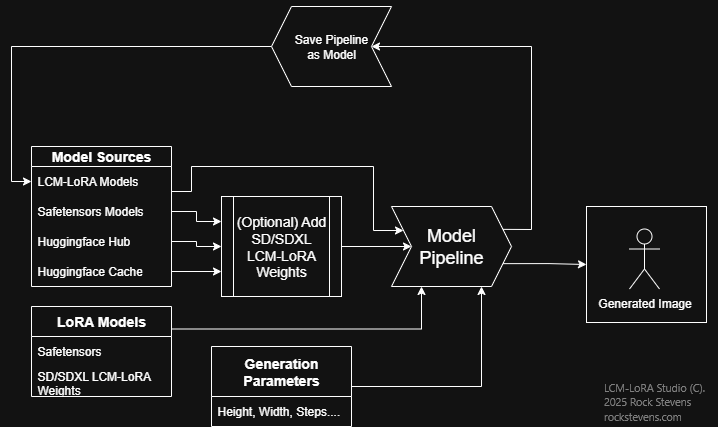

The diagram above was exported from draw.io. Its source (the exported page's mxGraphModel, read from the mxfile embedded in the PNG):
<mxGraphModel dx="786" dy="577" grid="1" gridSize="10" guides="1" tooltips="1" connect="1" arrows="1" fold="1" page="1" pageScale="1" pageWidth="1100" pageHeight="850" math="0" shadow="0">
  <root>
    <mxCell id="0" />
    <mxCell id="1" parent="0" />
    <mxCell id="tSCL7z4wejHF1vNJUFyZ-3" value="" style="whiteSpace=wrap;html=1;aspect=fixed;" vertex="1" parent="1">
      <mxGeometry x="655" y="270" width="120" height="116" as="geometry" />
    </mxCell>
    <mxCell id="tSCL7z4wejHF1vNJUFyZ-5" style="edgeStyle=orthogonalEdgeStyle;rounded=0;orthogonalLoop=1;jettySize=auto;html=1;entryX=0;entryY=0.5;entryDx=0;entryDy=0;exitX=1;exitY=0.75;exitDx=0;exitDy=0;" edge="1" parent="1" source="-48__2SLvU8stDVde82r-2" target="tSCL7z4wejHF1vNJUFyZ-3">
      <mxGeometry relative="1" as="geometry">
        <mxPoint x="650" y="400" as="targetPoint" />
      </mxGeometry>
    </mxCell>
    <mxCell id="-48__2SLvU8stDVde82r-2" value="&lt;font style=&quot;font-size: 18px;&quot;&gt;Model&lt;/font&gt;&lt;div&gt;&lt;font style=&quot;font-size: 18px;&quot;&gt;Pipeline&lt;/font&gt;&lt;/div&gt;" style="shape=step;perimeter=stepPerimeter;whiteSpace=wrap;html=1;fixedSize=1;" parent="1" vertex="1">
      <mxGeometry x="460" y="270" width="120" height="80" as="geometry" />
    </mxCell>
    <mxCell id="-48__2SLvU8stDVde82r-3" value="&lt;b&gt;&lt;font style=&quot;font-size: 14px;&quot;&gt;Model Sources&lt;/font&gt;&lt;/b&gt;" style="swimlane;fontStyle=0;childLayout=stackLayout;horizontal=1;startSize=20;horizontalStack=0;resizeParent=1;resizeParentMax=0;resizeLast=0;collapsible=1;marginBottom=0;whiteSpace=wrap;html=1;" parent="1" vertex="1">
      <mxGeometry x="100" y="210" width="140" height="140" as="geometry" />
    </mxCell>
    <mxCell id="-48__2SLvU8stDVde82r-4" value="LCM-LoRA Models" style="text;strokeColor=none;fillColor=none;align=left;verticalAlign=middle;spacingLeft=4;spacingRight=4;overflow=hidden;points=[[0,0.5],[1,0.5]];portConstraint=eastwest;rotatable=0;whiteSpace=wrap;html=1;" parent="-48__2SLvU8stDVde82r-3" vertex="1">
      <mxGeometry y="20" width="140" height="30" as="geometry" />
    </mxCell>
    <mxCell id="-48__2SLvU8stDVde82r-5" value="Safetensors Models" style="text;strokeColor=none;fillColor=none;align=left;verticalAlign=middle;spacingLeft=4;spacingRight=4;overflow=hidden;points=[[0,0.5],[1,0.5]];portConstraint=eastwest;rotatable=0;whiteSpace=wrap;html=1;" parent="-48__2SLvU8stDVde82r-3" vertex="1">
      <mxGeometry y="50" width="140" height="30" as="geometry" />
    </mxCell>
    <mxCell id="-48__2SLvU8stDVde82r-6" value="Huggingface Hub" style="text;strokeColor=none;fillColor=none;align=left;verticalAlign=middle;spacingLeft=4;spacingRight=4;overflow=hidden;points=[[0,0.5],[1,0.5]];portConstraint=eastwest;rotatable=0;whiteSpace=wrap;html=1;" parent="-48__2SLvU8stDVde82r-3" vertex="1">
      <mxGeometry y="80" width="140" height="30" as="geometry" />
    </mxCell>
    <mxCell id="-48__2SLvU8stDVde82r-8" value="Huggingface Cache" style="text;strokeColor=none;fillColor=none;align=left;verticalAlign=middle;spacingLeft=4;spacingRight=4;overflow=hidden;points=[[0,0.5],[1,0.5]];portConstraint=eastwest;rotatable=0;whiteSpace=wrap;html=1;" parent="-48__2SLvU8stDVde82r-3" vertex="1">
      <mxGeometry y="110" width="140" height="30" as="geometry" />
    </mxCell>
    <mxCell id="-48__2SLvU8stDVde82r-11" value="&lt;b&gt;&lt;font style=&quot;font-size: 14px;&quot;&gt;LoRA Models&lt;/font&gt;&lt;/b&gt;" style="swimlane;fontStyle=0;childLayout=stackLayout;horizontal=1;startSize=30;horizontalStack=0;resizeParent=1;resizeParentMax=0;resizeLast=0;collapsible=1;marginBottom=0;whiteSpace=wrap;html=1;" parent="1" vertex="1">
      <mxGeometry x="100" y="370" width="140" height="90" as="geometry" />
    </mxCell>
    <mxCell id="-48__2SLvU8stDVde82r-32" value="Safetensors" style="text;strokeColor=none;fillColor=none;align=left;verticalAlign=middle;spacingLeft=4;spacingRight=4;overflow=hidden;points=[[0,0.5],[1,0.5]];portConstraint=eastwest;rotatable=0;whiteSpace=wrap;html=1;" parent="-48__2SLvU8stDVde82r-11" vertex="1">
      <mxGeometry y="30" width="140" height="30" as="geometry" />
    </mxCell>
    <mxCell id="-48__2SLvU8stDVde82r-12" value="SD/SDXL LCM-LoRA Weights" style="text;strokeColor=none;fillColor=none;align=left;verticalAlign=middle;spacingLeft=4;spacingRight=4;overflow=hidden;points=[[0,0.5],[1,0.5]];portConstraint=eastwest;rotatable=0;whiteSpace=wrap;html=1;" parent="-48__2SLvU8stDVde82r-11" vertex="1">
      <mxGeometry y="60" width="140" height="30" as="geometry" />
    </mxCell>
    <mxCell id="-48__2SLvU8stDVde82r-31" style="edgeStyle=orthogonalEdgeStyle;rounded=0;orthogonalLoop=1;jettySize=auto;html=1;exitX=1;exitY=0.5;exitDx=0;exitDy=0;" parent="1" source="-48__2SLvU8stDVde82r-17" target="-48__2SLvU8stDVde82r-2" edge="1">
      <mxGeometry relative="1" as="geometry" />
    </mxCell>
    <mxCell id="-48__2SLvU8stDVde82r-17" value="&lt;font style=&quot;font-size: 14px;&quot;&gt;(Optional) Add SD/SDXL LCM-LoRA Weights&lt;/font&gt;" style="shape=process;whiteSpace=wrap;html=1;backgroundOutline=1;" parent="1" vertex="1">
      <mxGeometry x="290" y="260" width="120" height="100" as="geometry" />
    </mxCell>
    <mxCell id="-48__2SLvU8stDVde82r-25" style="edgeStyle=orthogonalEdgeStyle;rounded=0;orthogonalLoop=1;jettySize=auto;html=1;exitX=1;exitY=0.25;exitDx=0;exitDy=0;entryX=0.25;entryY=1;entryDx=0;entryDy=0;" parent="1" source="-48__2SLvU8stDVde82r-11" target="-48__2SLvU8stDVde82r-2" edge="1">
      <mxGeometry relative="1" as="geometry" />
    </mxCell>
    <mxCell id="-48__2SLvU8stDVde82r-29" style="edgeStyle=orthogonalEdgeStyle;rounded=0;orthogonalLoop=1;jettySize=auto;html=1;exitX=1;exitY=0.5;exitDx=0;exitDy=0;entryX=0;entryY=0.25;entryDx=0;entryDy=0;" parent="1" source="-48__2SLvU8stDVde82r-4" target="-48__2SLvU8stDVde82r-2" edge="1">
      <mxGeometry relative="1" as="geometry">
        <mxPoint x="170" y="235" as="sourcePoint" />
        <mxPoint x="582" y="188" as="targetPoint" />
        <Array as="points">
          <mxPoint x="240" y="255" />
          <mxPoint x="260" y="255" />
          <mxPoint x="260" y="230" />
          <mxPoint x="442" y="230" />
          <mxPoint x="442" y="294" />
        </Array>
      </mxGeometry>
    </mxCell>
    <mxCell id="YqXUCm9vmvfV1_XnvvOS-8" style="edgeStyle=orthogonalEdgeStyle;rounded=0;orthogonalLoop=1;jettySize=auto;html=1;exitX=1;exitY=0.5;exitDx=0;exitDy=0;entryX=0.75;entryY=1;entryDx=0;entryDy=0;" parent="1" source="YqXUCm9vmvfV1_XnvvOS-4" target="-48__2SLvU8stDVde82r-2" edge="1">
      <mxGeometry relative="1" as="geometry">
        <mxPoint x="520" y="530" as="targetPoint" />
      </mxGeometry>
    </mxCell>
    <mxCell id="YqXUCm9vmvfV1_XnvvOS-4" value="&lt;b&gt;&lt;font style=&quot;font-size: 14px;&quot;&gt;Generation Parameters&lt;/font&gt;&lt;/b&gt;" style="swimlane;fontStyle=0;childLayout=stackLayout;horizontal=1;startSize=50;horizontalStack=0;resizeParent=1;resizeParentMax=0;resizeLast=0;collapsible=1;marginBottom=0;whiteSpace=wrap;html=1;" parent="1" vertex="1">
      <mxGeometry x="280" y="410" width="140" height="80" as="geometry" />
    </mxCell>
    <mxCell id="YqXUCm9vmvfV1_XnvvOS-5" value="Height, Width, Steps...." style="text;strokeColor=none;fillColor=none;align=left;verticalAlign=middle;spacingLeft=4;spacingRight=4;overflow=hidden;points=[[0,0.5],[1,0.5]];portConstraint=eastwest;rotatable=0;whiteSpace=wrap;html=1;" parent="YqXUCm9vmvfV1_XnvvOS-4" vertex="1">
      <mxGeometry y="50" width="140" height="30" as="geometry" />
    </mxCell>
    <mxCell id="YqXUCm9vmvfV1_XnvvOS-9" value="" style="endArrow=classic;html=1;rounded=0;exitX=1;exitY=0.5;exitDx=0;exitDy=0;entryX=0;entryY=0.75;entryDx=0;entryDy=0;" parent="1" source="-48__2SLvU8stDVde82r-8" target="-48__2SLvU8stDVde82r-17" edge="1">
      <mxGeometry width="50" height="50" relative="1" as="geometry">
        <mxPoint x="350" y="380" as="sourcePoint" />
        <mxPoint x="400" y="330" as="targetPoint" />
      </mxGeometry>
    </mxCell>
    <mxCell id="YqXUCm9vmvfV1_XnvvOS-10" style="edgeStyle=orthogonalEdgeStyle;rounded=0;orthogonalLoop=1;jettySize=auto;html=1;exitX=1;exitY=0.5;exitDx=0;exitDy=0;entryX=0;entryY=0.5;entryDx=0;entryDy=0;" parent="1" source="-48__2SLvU8stDVde82r-6" target="-48__2SLvU8stDVde82r-17" edge="1">
      <mxGeometry relative="1" as="geometry" />
    </mxCell>
    <mxCell id="YqXUCm9vmvfV1_XnvvOS-11" style="edgeStyle=orthogonalEdgeStyle;rounded=0;orthogonalLoop=1;jettySize=auto;html=1;exitX=1;exitY=0.5;exitDx=0;exitDy=0;entryX=0;entryY=0.25;entryDx=0;entryDy=0;" parent="1" source="-48__2SLvU8stDVde82r-5" target="-48__2SLvU8stDVde82r-17" edge="1">
      <mxGeometry relative="1" as="geometry" />
    </mxCell>
    <mxCell id="l-MMcV6vvjeCmK6mblJk-9" style="edgeStyle=orthogonalEdgeStyle;rounded=0;orthogonalLoop=1;jettySize=auto;html=1;exitX=1;exitY=0.5;exitDx=0;exitDy=0;entryX=0;entryY=0.5;entryDx=0;entryDy=0;" parent="1" source="l-MMcV6vvjeCmK6mblJk-7" target="-48__2SLvU8stDVde82r-4" edge="1">
      <mxGeometry relative="1" as="geometry">
        <mxPoint x="60" y="109.84210526315792" as="targetPoint" />
      </mxGeometry>
    </mxCell>
    <mxCell id="l-MMcV6vvjeCmK6mblJk-7" value="Save Pipeline&lt;div&gt;&lt;span style=&quot;background-color: transparent; color: light-dark(rgb(0, 0, 0), rgb(255, 255, 255));&quot;&gt;as Model&lt;/span&gt;&lt;/div&gt;" style="shape=step;perimeter=stepPerimeter;whiteSpace=wrap;html=1;fixedSize=1;direction=west;" parent="1" vertex="1">
      <mxGeometry x="340" y="70" width="120" height="80" as="geometry" />
    </mxCell>
    <mxCell id="l-MMcV6vvjeCmK6mblJk-8" value="" style="endArrow=classic;html=1;rounded=0;exitX=1;exitY=0.25;exitDx=0;exitDy=0;entryX=0;entryY=0.5;entryDx=0;entryDy=0;" parent="1" source="-48__2SLvU8stDVde82r-2" target="l-MMcV6vvjeCmK6mblJk-7" edge="1">
      <mxGeometry width="50" height="50" relative="1" as="geometry">
        <mxPoint x="360" y="320" as="sourcePoint" />
        <mxPoint x="510" y="100" as="targetPoint" />
        <Array as="points">
          <mxPoint x="600" y="293" />
          <mxPoint x="600" y="110" />
        </Array>
      </mxGeometry>
    </mxCell>
    <mxCell id="tSCL7z4wejHF1vNJUFyZ-2" value="Generated Image" style="shape=umlActor;verticalLabelPosition=bottom;verticalAlign=top;html=1;outlineConnect=0;" vertex="1" parent="1">
      <mxGeometry x="698" y="292.5" width="30" height="60" as="geometry" />
    </mxCell>
    <mxCell id="tSCL7z4wejHF1vNJUFyZ-10" value="LCM-LoRA Studio - Model and Pipeline Block Diagram" style="text;strokeColor=none;fillColor=none;html=1;fontSize=24;fontStyle=1;verticalAlign=middle;align=center;" vertex="1" parent="1">
      <mxGeometry x="334" y="15" width="100" height="40" as="geometry" />
    </mxCell>
    <UserObject label="(C). 2025 Rock Stevens - rockstevens.com" placeholders="1" name="Variable" id="tSCL7z4wejHF1vNJUFyZ-11">
      <mxCell style="text;html=1;strokeColor=none;fillColor=none;align=center;verticalAlign=middle;whiteSpace=wrap;overflow=hidden;" vertex="1" parent="1">
        <mxGeometry x="69" y="50" width="241" height="20" as="geometry" />
      </mxCell>
    </UserObject>
  </root>
</mxGraphModel>